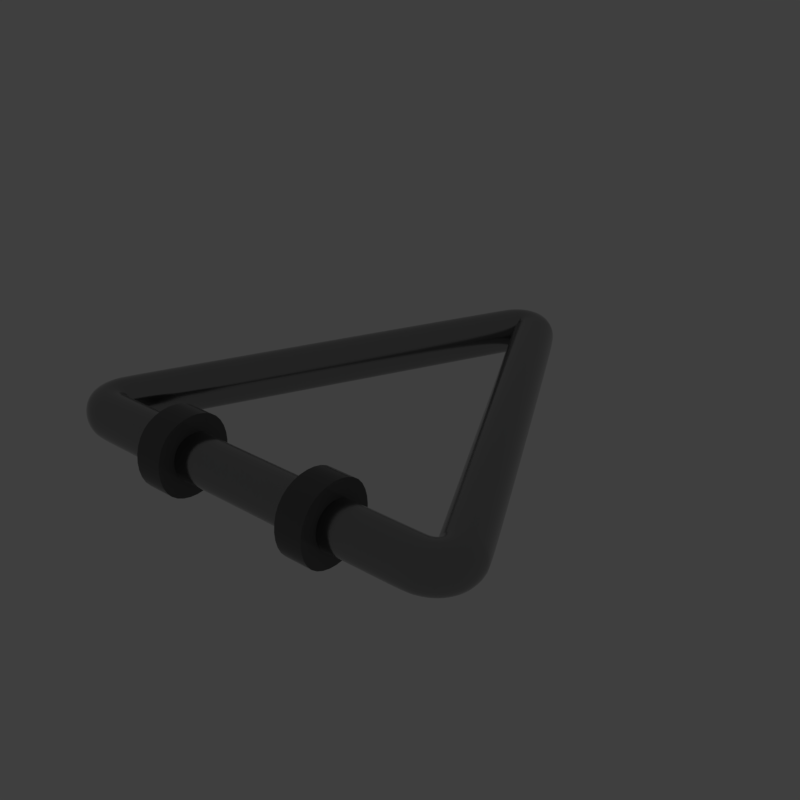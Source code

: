 # Source: trilatch.blend  (saved by Blender 2.79.6; exported with 4.5.12 LTS)
import bpy
from mathutils import Matrix  # noqa: F401  (used for matrix-valued properties, if any)

bpy.ops.wm.read_factory_settings(use_empty=True)
scene = bpy.context.scene
scene.name = 'main'

# ---- collections
col_collection_1 = bpy.data.collections.new('Collection 1'); scene.collection.children.link(col_collection_1)

# ---- materials (node trees are filled in below, after node groups)
mat_prox_alum_107 = bpy.data.materials.new('prox_alum.107')
mat_prox_alum_107.alpha_threshold = 0.0
mat_prox_alum_107.diffuse_color = (0.1933, 0.1933, 0.1933, 1.0)
mat_prox_alum_107.roughness = 0.5
mat_prox_kevlar_107 = bpy.data.materials.new('prox_kevlar.107')
mat_prox_kevlar_107.alpha_threshold = 0.0
mat_prox_kevlar_107.diffuse_color = (0.03737, 0.03737, 0.03737, 1.0)
mat_prox_kevlar_107.roughness = 0.5
mat_prox_rough_plastic_050 = bpy.data.materials.new('prox_rough_plastic.050')
mat_prox_rough_plastic_050.alpha_threshold = 0.0
mat_prox_rough_plastic_050.diffuse_color = (0.1013, 0.1013, 0.1013, 1.0)
mat_prox_rough_plastic_050.roughness = 0.5
mat_prox_easy_spec_107 = bpy.data.materials.new('prox_easy_spec.107')
mat_prox_easy_spec_107.alpha_threshold = 0.0
mat_prox_easy_spec_107.diffuse_color = (0.2791, 0.2791, 0.2791, 1.0)
mat_prox_easy_spec_107.roughness = 0.5
mat_prox_soap_105 = bpy.data.materials.new('prox_soap.105')
mat_prox_soap_105.alpha_threshold = 0.0
mat_prox_soap_105.diffuse_color = (0.8, 0.5447, 0.3018, 1.0)
mat_prox_soap_105.roughness = 0.5
mat_prox_emission_105 = bpy.data.materials.new('prox_emission.105')
mat_prox_emission_105.alpha_threshold = 0.0
mat_prox_emission_105.diffuse_color = (0.3973, 0.7023, 0.9681, 1.0)
mat_prox_emission_105.roughness = 0.5

# ---- node groups
ng_auto_smooth = bpy.data.node_groups.new('Auto Smooth', 'GeometryNodeTree')
_s = ng_auto_smooth.interface.new_socket(name='Geometry', in_out='OUTPUT', socket_type='NodeSocketGeometry')
_s = ng_auto_smooth.interface.new_socket(name='Geometry', in_out='INPUT', socket_type='NodeSocketGeometry')
_s = ng_auto_smooth.interface.new_socket(name='Angle', in_out='INPUT', socket_type='NodeSocketFloat')
_s.subtype = 'ANGLE'
_s.min_value = 0.0
_s.max_value = 3.142
ng_auto_smooth.is_modifier = True
_N = ng_auto_smooth.nodes; _L = ng_auto_smooth.links
n0 = _N.new('NodeGroupOutput'); n0.name = 'Group Output'; n0.location = (480, -100)
n1 = _N.new('NodeGroupInput'); n1.name = 'Group Input'; n1.location = (-420, -300)
n2 = _N.new('NodeGroupInput'); n2.name = 'Group Input.001'; n2.location = (-60, -100)
n3 = _N.new('GeometryNodeSetShadeSmooth'); n3.name = 'Set Shade Smooth'; n3.location = (120, -100)
n3.domain = 'EDGE'
n4 = _N.new('GeometryNodeSetShadeSmooth'); n4.name = 'Set Shade Smooth.001'; n4.location = (300, -100)
n5 = _N.new('GeometryNodeInputMeshEdgeAngle'); n5.name = 'Edge Angle'; n5.location = (-420, -220)
n6 = _N.new('GeometryNodeInputEdgeSmooth'); n6.name = 'Is Edge Smooth'; n6.location = (-60, -160)
n7 = _N.new('GeometryNodeInputShadeSmooth'); n7.name = 'Is Face Smooth'; n7.location = (-240, -340)
n8 = _N.new('FunctionNodeBooleanMath'); n8.name = 'Boolean Math'; n8.location = (-60, -220)
n9 = _N.new('FunctionNodeCompare'); n9.name = 'Compare'; n9.location = (-240, -180)
n9.operation = 'LESS_EQUAL'
_L.new(n5.outputs[0], n9.inputs[0])
_L.new(n4.outputs[0], n0.inputs[0])
_L.new(n1.outputs[1], n9.inputs[1])
_L.new(n9.outputs[0], n8.inputs[0])
_L.new(n7.outputs[0], n8.inputs[1])
_L.new(n2.outputs[0], n3.inputs[0])
_L.new(n6.outputs[0], n3.inputs[1])
_L.new(n3.outputs[0], n4.inputs[0])
_L.new(n8.outputs[0], n3.inputs[2])
n0.is_active_output = True

# ---- material node trees
mat_prox_alum_107.use_nodes = True; mat_prox_alum_107.node_tree.nodes.clear()
_N = mat_prox_alum_107.node_tree.nodes; _L = mat_prox_alum_107.node_tree.links
n0 = _N.new('ShaderNodeOutputMaterial'); n0.name = 'Material Output'; n0.location = (300, 300)
n1 = _N.new('ShaderNodeBsdfPrincipled'); n1.name = 'Principled BSDF'; n1.location = (10, 300)
n1.width = 150
n1.subsurface_method = 'BURLEY'
n1.inputs[0].default_value = (0.3217, 0.3217, 0.3217, 1.0)
n1.inputs[1].default_value = 1.0
n1.inputs[2].default_value = 0.1633
n1.inputs[3].default_value = 1.45
n1.inputs[9].default_value = (1.0, 1.0, 1.0)
n1.inputs[13].default_value = 0.119
n1.inputs[15].default_value = 0.7959
n1.inputs[16].default_value = 0.8299
n1.inputs[24].default_value = 0.1605
_L.new(n1.outputs[0], n0.inputs[0])
n0.is_active_output = True
mat_prox_kevlar_107.use_nodes = True; mat_prox_kevlar_107.node_tree.nodes.clear()
_N = mat_prox_kevlar_107.node_tree.nodes; _L = mat_prox_kevlar_107.node_tree.links
n0 = _N.new('ShaderNodeOutputMaterial'); n0.name = 'Material Output'; n0.location = (300, 300)
n1 = _N.new('ShaderNodeBsdfPrincipled'); n1.name = 'Principled BSDF'; n1.location = (10, 300)
n1.width = 150
n1.subsurface_method = 'BURLEY'
n1.inputs[0].default_value = (0.0, 0.0, 0.0, 1.0)
n1.inputs[2].default_value = 0.3401
n1.inputs[3].default_value = 1.45
n1.inputs[9].default_value = (1.0, 1.0, 1.0)
n1.inputs[13].default_value = 0.2143
_L.new(n1.outputs[0], n0.inputs[0])
n0.is_active_output = True
mat_prox_rough_plastic_050.use_nodes = True; mat_prox_rough_plastic_050.node_tree.nodes.clear()
_N = mat_prox_rough_plastic_050.node_tree.nodes; _L = mat_prox_rough_plastic_050.node_tree.links
n0 = _N.new('ShaderNodeOutputMaterial'); n0.name = 'Material Output'; n0.location = (300, 300)
n1 = _N.new('ShaderNodeBsdfPrincipled'); n1.name = 'Principled BSDF'; n1.location = (10, 300)
n1.width = 150
n1.subsurface_method = 'BURLEY'
n1.inputs[0].default_value = (0.111, 0.09, 0.07, 1.0)
n1.inputs[2].default_value = 0.3673
n1.inputs[3].default_value = 1.45
n1.inputs[9].default_value = (1.0, 1.0, 1.0)
n1.inputs[13].default_value = 0.1803
_L.new(n1.outputs[0], n0.inputs[0])
n0.is_active_output = True
mat_prox_easy_spec_107.use_nodes = True; mat_prox_easy_spec_107.node_tree.nodes.clear()
_N = mat_prox_easy_spec_107.node_tree.nodes; _L = mat_prox_easy_spec_107.node_tree.links
n0 = _N.new('ShaderNodeOutputMaterial'); n0.name = 'Material Output'; n0.location = (300, 300)
n1 = _N.new('ShaderNodeBsdfPrincipled'); n1.name = 'Principled BSDF'; n1.location = (10, 300)
n1.width = 150
n1.subsurface_method = 'BURLEY'
n1.inputs[0].default_value = (0.1372, 0.1372, 0.1372, 1.0)
n1.inputs[2].default_value = 0.2245
n1.inputs[3].default_value = 1.45
n1.inputs[9].default_value = (1.0, 1.0, 1.0)
n1.inputs[13].default_value = 0.09864
n1.inputs[19].default_value = 0.25
_L.new(n1.outputs[0], n0.inputs[0])
n0.is_active_output = True
mat_prox_soap_105.use_nodes = True; mat_prox_soap_105.node_tree.nodes.clear()
_N = mat_prox_soap_105.node_tree.nodes; _L = mat_prox_soap_105.node_tree.links
n0 = _N.new('ShaderNodeOutputMaterial'); n0.name = 'Material Output'; n0.location = (300, 300)
n1 = _N.new('ShaderNodeLayerWeight'); n1.name = 'Layer Weight.001'; n1.location = (-898, 224)
n2 = _N.new('ShaderNodeValToRGB'); n2.name = 'ColorRamp.001'; n2.location = (-744, 215)
n2.color_ramp.interpolation = 'B_SPLINE'
while len(n2.color_ramp.elements) > 1: n2.color_ramp.elements.remove(n2.color_ramp.elements[-1])
n2.color_ramp.elements[0].position = 0.0; n2.color_ramp.elements[0].color = (1.0, 0.0, 0.2363, 1.0)
_e = n2.color_ramp.elements.new(0.1477); _e.color = (0.0, 0.1135, 0.6103, 1.0)
_e = n2.color_ramp.elements.new(0.2773); _e.color = (0.2081, 0.332, 0.6265, 1.0)
_e = n2.color_ramp.elements.new(0.5); _e.color = (0.5089, 0.1741, 0.6181, 1.0)
_e = n2.color_ramp.elements.new(0.6818); _e.color = (0.7544, 0.04821, 0.0, 1.0)
_e = n2.color_ramp.elements.new(0.8511); _e.color = (0.336, 0.5043, 0.1917, 1.0)
_e = n2.color_ramp.elements.new(1.0); _e.color = (0.01772, 0.3483, 1.0, 1.0)
n3 = _N.new('ShaderNodeMix'); n3.name = 'Mix.001'; n3.location = (-424, 179)
n3.data_type = 'RGBA'
n3.inputs[0].default_value = 0.7909
n4 = _N.new('ShaderNodeBsdfPrincipled'); n4.name = 'Principled BSDF.002'; n4.location = (-242, 264)
n4.width = 150
n4.subsurface_method = 'BURLEY'
n4.inputs[2].default_value = 0.525
n4.inputs[3].default_value = 1.45
n4.inputs[9].default_value = (1.0, 1.0, 1.0)
n4.inputs[13].default_value = 0.975
n4.inputs[18].default_value = 1.0
n4.inputs[19].default_value = 0.25
n5 = _N.new('ShaderNodeBsdfGlass'); n5.name = 'Glass BSDF'; n5.location = (-9, 118)
n5.distribution = 'BECKMANN'
n5.inputs[2].default_value = 1.45
n6 = _N.new('ShaderNodeMixShader'); n6.name = 'Mix Shader'; n6.location = (-12, 267)
n6.inputs[0].default_value = 0.4455
_L.new(n1.outputs[1], n2.inputs[0])
_L.new(n2.outputs[0], n3.inputs[6])
_L.new(n4.outputs[0], n6.inputs[1])
_L.new(n3.outputs[2], n4.inputs[0])
_L.new(n5.outputs[0], n6.inputs[2])
_L.new(n2.outputs[0], n5.inputs[0])
_L.new(n6.outputs[0], n0.inputs[0])
n0.is_active_output = True
mat_prox_emission_105.use_nodes = True; mat_prox_emission_105.node_tree.nodes.clear()
_N = mat_prox_emission_105.node_tree.nodes; _L = mat_prox_emission_105.node_tree.links
n0 = _N.new('ShaderNodeOutputMaterial'); n0.name = 'Material Output'; n0.location = (446, 300)
n1 = _N.new('ShaderNodeEmission'); n1.name = 'Emission'; n1.location = (156, 300)
n1.inputs[1].default_value = 4.0
n2 = _N.new('ShaderNodeLayerWeight'); n2.name = 'Layer Weight'; n2.location = (-631, 360)
n3 = _N.new('ShaderNodeValToRGB'); n3.name = 'ColorRamp'; n3.location = (-450, 370)
n3.color_ramp.interpolation = 'B_SPLINE'
while len(n3.color_ramp.elements) > 1: n3.color_ramp.elements.remove(n3.color_ramp.elements[-1])
n3.color_ramp.elements[0].position = 0.1864; n3.color_ramp.elements[0].color = (1.0, 0.02556, 0.0, 1.0)
_e = n3.color_ramp.elements.new(0.8045); _e.color = (1.0, 0.2244, 0.007333, 1.0)
_e = n3.color_ramp.elements.new(0.9909); _e.color = (1.0, 1.0, 1.0, 1.0)
n4 = _N.new('ShaderNodeMix'); n4.name = 'Mix'; n4.location = (-92, 333)
n4.data_type = 'RGBA'
n4.blend_type = 'COLOR'
n4.inputs[0].default_value = 0.8273
_L.new(n2.outputs[1], n3.inputs[0])
_L.new(n1.outputs[0], n0.inputs[0])
_L.new(n4.outputs[2], n1.inputs[0])
_L.new(n3.outputs[0], n4.inputs[7])
n0.is_active_output = True

# ---- world
world_world = bpy.data.worlds.new('World'); scene.world = world_world
world_world.use_nodes = True; world_world.node_tree.nodes.clear()
_N = world_world.node_tree.nodes; _L = world_world.node_tree.links
n0 = _N.new('ShaderNodeOutputWorld'); n0.name = 'World Output'; n0.location = (300, 300)
n1 = _N.new('ShaderNodeBackground'); n1.name = 'Background'; n1.location = (10, 300)
n1.inputs[0].default_value = (0.05, 0.05, 0.05, 1.0)
_L.new(n1.outputs[0], n0.inputs[0])
n0.is_active_output = True
world_world.use_sun_shadow = False
world_world.sun_shadow_jitter_overblur = 0.0

# ---- meshes
me_ap_trilatch = bpy.data.meshes.new('AP_trilatch')
me_ap_trilatch.from_pydata([(-0.5994, -0.5994, 0.0), (0.5994, -0.5994, 0.0), (-0.5994, 0.5994, 0.0), (0.5994, 0.5994, 0.0), (-0.5335, 0.5335, 0.0), (-0.5335, -0.5335, 0.0), (0.5335, -0.5335, 0.0), (0.5335, 0.5335, 0.0), (0.0, 0.0, 0.0)], [], [(5, 4, 2, 0), (6, 5, 0, 1), (7, 6, 1, 3), (4, 7, 3, 2), (5, 6, 8), (6, 7, 8), (7, 4, 8), (4, 5, 8)])
me_ap_trilatch.materials.append(None)
me_ap_trilatch.materials.append(None)
me_ap_trilatch.materials.append(None)
me_ap_trilatch.materials.append(None)
me_ap_trilatch.use_remesh_preserve_volume = False
me_ap_trilatch.use_remesh_preserve_attributes = False
me_ap_trilatch.use_mirror_vertex_groups = False
me_ap_trilatch.update()
me_ob_trilatch = bpy.data.meshes.new('OB_trilatch')
me_ob_trilatch.from_pydata([(0.04847, 0.3826, -0.09705), (0.08825, 0.4096, -0.04878), (0.04847, 0.3826, -0.0005012), (0.00869, 0.3555, -0.04878), (0.03899, 0.3945, -0.09705), (0.0713, 0.4297, -0.04878), (0.03899, 0.3945, -0.0005012), (0.006673, 0.3593, -0.04878), (0.02842, 0.4019, -0.09705), (0.04712, 0.4454, -0.04878), (0.02842, 0.4019, -0.0005012), (0.009709, 0.3583, -0.04878), (0.01728, 0.4044, -0.09705), (0.01728, 0.4516, -0.04878), (0.01728, 0.4044, -0.0005012), (0.01728, 0.3572, -0.04878), (0.006155, 0.4019, -0.09705), (-0.01255, 0.4454, -0.04878), (0.006155, 0.4019, -0.0005012), (0.02486, 0.3583, -0.04878), (-0.004418, 0.3945, -0.09705), (-0.03673, 0.4297, -0.04878), (-0.004418, 0.3945, -0.0005012), (0.0279, 0.3593, -0.04878), (-0.0139, 0.3826, -0.09705), (-0.05368, 0.4096, -0.04878), (-0.0139, 0.3826, -0.0005012), (0.02588, 0.3555, -0.04878), (0.3787, -0.4177, -0.09705), (0.3855, -0.4653, -0.04878), (0.3787, -0.4177, -0.0005012), (0.372, -0.3701, -0.04878), (0.3943, -0.4141, -0.09705), (0.4115, -0.4587, -0.04878), (0.3943, -0.4141, -0.0005012), (0.377, -0.3696, -0.04878), (0.4068, -0.4073, -0.09705), (0.4365, -0.4445, -0.04878), (0.4068, -0.4073, -0.0005012), (0.377, -0.3701, -0.04878), (0.4157, -0.3974, -0.09705), (0.4561, -0.4224, -0.04878), (0.4157, -0.3974, -0.0005012), (0.3753, -0.3724, -0.04878), (0.4205, -0.385, -0.09705), (0.4671, -0.395, -0.04878), (0.4205, -0.385, -0.0005012), (0.374, -0.375, -0.04878), (0.4211, -0.3707, -0.09705), (0.4687, -0.3663, -0.04878), (0.4211, -0.3707, -0.0005012), (0.3735, -0.3752, -0.04878), (0.4173, -0.3553, -0.09705), (0.4629, -0.3401, -0.04878), (0.4173, -0.3553, -0.0005012), (0.3717, -0.3705, -0.04878), (-0.3827, -0.3553, -0.09705), (-0.4283, -0.3401, -0.04878), (-0.3827, -0.3553, -0.0005012), (-0.3371, -0.3705, -0.04878), (-0.3865, -0.3707, -0.09705), (-0.4341, -0.3663, -0.04878), (-0.3865, -0.3707, -0.0005012), (-0.3389, -0.3752, -0.04878), (-0.386, -0.385, -0.09705), (-0.4325, -0.395, -0.04878), (-0.386, -0.385, -0.0005012), (-0.3394, -0.375, -0.04878), (-0.3811, -0.3974, -0.09705), (-0.4215, -0.4224, -0.04878), (-0.3811, -0.3974, -0.0005012), (-0.3407, -0.3724, -0.04878), (-0.3722, -0.4073, -0.09705), (-0.402, -0.4445, -0.04878), (-0.3722, -0.4073, -0.0005012), (-0.3425, -0.3701, -0.04878), (-0.3597, -0.4141, -0.09705), (-0.377, -0.4587, -0.04878), (-0.3597, -0.4141, -0.0005012), (-0.3424, -0.3696, -0.04878), (-0.3442, -0.4177, -0.09705), (-0.351, -0.4653, -0.04878), (-0.3442, -0.4177, -0.0005012), (-0.3374, -0.3701, -0.04878), (-0.199, 0.01408, -0.09705), (-0.2422, 0.03554, -0.04878), (-0.199, 0.01408, -0.0005012), (-0.1559, -0.007384, -0.04878), (0.2336, 0.01408, -0.09705), (0.2768, 0.03554, -0.04878), (0.2336, 0.01408, -0.0005012), (0.1904, -0.007384, -0.04878), (-0.2572, -0.4186, -0.0005012), (-0.1499, -0.3338, -0.04878), (0.01728, -0.4186, -0.09705), (-0.2559, -0.3704, -0.04878), (0.01728, -0.4186, -0.0005012), (0.01728, -0.4668, -0.04878), (-0.2584, -0.4668, -0.04878), (0.2904, -0.3704, -0.04878), (0.2917, -0.4186, -0.0005012), (0.293, -0.4668, -0.04878), (0.2917, -0.4186, -0.09705), (-0.2572, -0.4186, -0.09705), (-0.1213, -0.3521, -0.04878), (-0.1213, -0.4186, 0.01776), (-0.1213, -0.485, -0.04878), (-0.1785, -0.3521, -0.04878), (0.1559, -0.4186, -0.1153), (-0.1785, -0.4186, 0.01776), (0.2131, -0.4186, -0.1153), (0.1559, -0.3521, -0.04878), (0.01728, -0.3704, -0.04878), (0.1845, -0.3338, -0.04878), (-0.1499, -0.4186, 0.03601), (0.1845, -0.4186, 0.03601), (-0.1499, -0.5033, -0.04878), (0.1845, -0.5033, -0.04878), (-0.1499, -0.4186, -0.1336), (0.1845, -0.4186, -0.1336), (0.2131, -0.485, -0.04878), (0.1559, -0.485, -0.04878), (0.2131, -0.4186, 0.01776), (0.2131, -0.3521, -0.04878), (-0.1785, -0.4186, -0.1153), (0.1559, -0.4186, 0.01776), (-0.1213, -0.4186, -0.1153), (-0.1785, -0.485, -0.04878), (0.01864, 0.3623, -0.08498), (0.0439, 0.3891, -0.09705), (0.07831, 0.4028, -0.08498), (0.09696, 0.2869, -0.09705), (0.08066, 0.4198, -0.04878), (0.07831, 0.4028, -0.01257), (0.1387, 0.3109, -0.04878), (0.0439, 0.3891, -0.0005012), (0.01864, 0.3623, -0.01257), (0.09696, 0.2869, -0.0005012), (0.007137, 0.3583, -0.04878), (0.05518, 0.263, -0.04878), (0.01475, 0.3681, -0.08498), (0.03381, 0.3988, -0.09705), (0.06322, 0.4209, -0.08498), (0.06014, 0.4384, -0.04878), (0.06322, 0.4209, -0.01257), (0.03381, 0.3988, -0.0005012), (0.01475, 0.3681, -0.01257), (0.007472, 0.3591, -0.04878), (0.01439, 0.3692, -0.08498), (0.02289, 0.4038, -0.09705), (0.04245, 0.4345, -0.08498), (0.03269, 0.45, -0.04878), (0.04245, 0.4345, -0.01257), (0.02289, 0.4038, -0.0005012), (0.01439, 0.3692, -0.01257), (0.01308, 0.3575, -0.04878), (0.01728, 0.369, -0.08498), (0.01168, 0.4038, -0.09705), (0.01728, 0.4398, -0.08498), (0.001879, 0.45, -0.04878), (0.01728, 0.4398, -0.01257), (0.01168, 0.4038, -0.0005012), (0.01728, 0.369, -0.01257), (0.02149, 0.3575, -0.04878), (0.02018, 0.3692, -0.08498), (0.0007642, 0.3988, -0.09705), (-0.007875, 0.4345, -0.08498), (-0.02557, 0.4384, -0.04878), (-0.007875, 0.4345, -0.01257), (0.0007642, 0.3988, -0.0005012), (0.02018, 0.3692, -0.01257), (0.0271, 0.3591, -0.04878), (0.01982, 0.3681, -0.08498), (-0.009327, 0.3891, -0.09705), (-0.02865, 0.4209, -0.08498), (-0.04609, 0.4198, -0.04878), (-0.02865, 0.4209, -0.01257), (-0.009327, 0.3891, -0.0005012), (0.01982, 0.3681, -0.01257), (0.02743, 0.3583, -0.04878), (0.01593, 0.3623, -0.08498), (-0.06239, 0.2869, -0.09705), (-0.04374, 0.4028, -0.08498), (-0.1042, 0.3109, -0.04878), (-0.04374, 0.4028, -0.01257), (-0.06239, 0.2869, -0.0005012), (0.01593, 0.3623, -0.01257), (-0.02061, 0.263, -0.04878), (0.3737, -0.382, -0.08498), (0.3868, -0.4163, -0.09705), (0.3838, -0.4534, -0.08498), (0.3528, -0.4183, -0.09705), (0.3984, -0.4629, -0.04878), (0.3838, -0.4534, -0.01257), (0.3561, -0.4664, -0.04878), (0.3868, -0.4163, -0.0005012), (0.3737, -0.382, -0.01257), (0.3528, -0.4183, -0.0005012), (0.3753, -0.3698, -0.04878), (0.3495, -0.3703, -0.04878), (0.3813, -0.3807, -0.08498), (0.4009, -0.4111, -0.09705), (0.4072, -0.4476, -0.08498), (0.4245, -0.4526, -0.04878), (0.4072, -0.4476, -0.01257), (0.4009, -0.4111, -0.0005012), (0.3813, -0.3807, -0.01257), (0.3774, -0.3696, -0.04878), (0.3845, -0.3794, -0.08498), (0.4117, -0.4027, -0.09705), (0.4291, -0.4352, -0.08498), (0.4472, -0.4343, -0.04878), (0.4291, -0.4352, -0.01257), (0.4117, -0.4027, -0.0005012), (0.3845, -0.3794, -0.01257), (0.3762, -0.371, -0.04878), (0.3854, -0.3787, -0.08498), (0.4186, -0.3915, -0.09705), (0.446, -0.4161, -0.08498), (0.4628, -0.4091, -0.04878), (0.446, -0.4161, -0.01257), (0.4186, -0.3915, -0.0005012), (0.3854, -0.3787, -0.01257), (0.3744, -0.3739, -0.04878), (0.3856, -0.3775, -0.08498), (0.4214, -0.3781, -0.09705), (0.4554, -0.3925, -0.08498), (0.469, -0.3806, -0.04878), (0.4554, -0.3925, -0.01257), (0.4214, -0.3781, -0.0005012), (0.3856, -0.3775, -0.01257), (0.3737, -0.3756, -0.04878), (0.3854, -0.3741, -0.08498), (0.4197, -0.3631, -0.09705), (0.4568, -0.3674, -0.08498), (0.4665, -0.3526, -0.04878), (0.4568, -0.3674, -0.01257), (0.4197, -0.3631, -0.0005012), (0.3854, -0.3741, -0.01257), (0.3729, -0.3736, -0.04878), (0.3831, -0.3667, -0.08498), (0.3699, -0.259, -0.09705), (0.4515, -0.3439, -0.08498), (0.4142, -0.2402, -0.04878), (0.4515, -0.3439, -0.01257), (0.3699, -0.259, -0.0005012), (0.3831, -0.3667, -0.01257), (0.3256, -0.2778, -0.04878), (-0.3485, -0.3667, -0.08498), (-0.3852, -0.3631, -0.09705), (-0.4169, -0.3439, -0.08498), (-0.3353, -0.259, -0.09705), (-0.4319, -0.3526, -0.04878), (-0.4169, -0.3439, -0.01257), (-0.3796, -0.2402, -0.04878), (-0.3852, -0.3631, -0.0005012), (-0.3485, -0.3667, -0.01257), (-0.3353, -0.259, -0.0005012), (-0.3384, -0.3736, -0.04878), (-0.291, -0.2778, -0.04878), (-0.3508, -0.3741, -0.08498), (-0.3868, -0.3781, -0.09705), (-0.4222, -0.3674, -0.08498), (-0.4344, -0.3806, -0.04878), (-0.4222, -0.3674, -0.01257), (-0.3868, -0.3781, -0.0005012), (-0.3508, -0.3741, -0.01257), (-0.3391, -0.3756, -0.04878), (-0.351, -0.3775, -0.08498), (-0.3841, -0.3915, -0.09705), (-0.4209, -0.3925, -0.08498), (-0.4283, -0.4091, -0.04878), (-0.4209, -0.3925, -0.01257), (-0.3841, -0.3915, -0.0005012), (-0.351, -0.3775, -0.01257), (-0.3399, -0.3739, -0.04878), (-0.3508, -0.3787, -0.08498), (-0.3771, -0.4027, -0.09705), (-0.4114, -0.4161, -0.08498), (-0.4127, -0.4343, -0.04878), (-0.4114, -0.4161, -0.01257), (-0.3771, -0.4027, -0.0005012), (-0.3508, -0.3787, -0.01257), (-0.3416, -0.371, -0.04878), (-0.3499, -0.3794, -0.08498), (-0.3664, -0.4111, -0.09705), (-0.3945, -0.4352, -0.08498), (-0.3899, -0.4526, -0.04878), (-0.3945, -0.4352, -0.01257), (-0.3664, -0.4111, -0.0005012), (-0.3499, -0.3794, -0.01257), (-0.3428, -0.3696, -0.04878), (-0.3467, -0.3807, -0.08498), (-0.3523, -0.4163, -0.09705), (-0.3726, -0.4476, -0.08498), (-0.3638, -0.4629, -0.04878), (-0.3726, -0.4476, -0.01257), (-0.3523, -0.4163, -0.0005012), (-0.3467, -0.3807, -0.01257), (-0.3407, -0.3698, -0.04878), (-0.3391, -0.382, -0.08498), (-0.3182, -0.4183, -0.09705), (-0.3493, -0.4534, -0.08498), (-0.3215, -0.4664, -0.04878), (-0.3493, -0.4534, -0.01257), (-0.3182, -0.4183, -0.0005012), (-0.3391, -0.382, -0.01257), (-0.3149, -0.3703, -0.04878), (-0.1667, -0.002019, -0.08498), (-0.2314, 0.03017, -0.08498), (-0.2314, 0.03017, -0.01257), (-0.1667, -0.002019, -0.01257), (0.2012, -0.002019, -0.08498), (0.266, 0.03017, -0.08498), (0.266, 0.03017, -0.01257), (0.2012, -0.002019, -0.01257), (0.1559, -0.5033, -0.04878), (-0.1499, -0.4821, -0.1124), (-0.1499, -0.355, 0.01482), (0.2131, -0.5033, -0.04878), (0.1559, -0.3338, -0.04878), (0.1845, -0.355, -0.1124), (0.1845, -0.355, 0.01482), (0.2131, -0.4186, 0.03601), (0.1845, -0.4821, 0.01482), (-0.1499, -0.4821, 0.01482), (-0.1785, -0.5033, -0.04878), (0.1845, -0.4821, -0.1124), (-0.1785, -0.4186, 0.03601), (-0.1213, -0.5033, -0.04878), (0.1559, -0.4186, 0.03601), (-0.1785, -0.3338, -0.04878), (-0.1499, -0.355, -0.1124), (-0.1213, -0.4186, 0.03601), (-0.1213, -0.3338, -0.04878), (0.2131, -0.3338, -0.04878), (-0.1785, -0.3687, -0.09868), (-0.1785, -0.3704, -0.04878), (0.1559, -0.4684, -0.09868), (-0.1213, -0.3704, -0.04878), (-0.1785, -0.3687, 0.001123), (0.2131, -0.3704, -0.04878), (-0.1785, -0.4684, 0.001123), (0.1559, -0.3704, -0.04878), (-0.1785, -0.4186, -0.0005012), (0.2131, -0.3687, -0.09868), (-0.1213, -0.4186, -0.0005012), (0.2131, -0.4684, -0.09868), (0.2131, -0.4186, -0.0005012), (0.1559, -0.4186, -0.0005012), (-0.1785, -0.4668, -0.04878), (0.1559, -0.3687, -0.09868), (-0.1213, -0.4668, -0.04878), (0.1559, -0.3687, 0.001123), (0.2131, -0.4668, -0.04878), (0.1559, -0.4668, -0.04878), (-0.1785, -0.4186, -0.09705), (-0.1213, -0.4186, -0.09705), (0.2131, -0.4186, -0.09705), (0.1559, -0.4186, -0.09705), (0.01728, -0.3824, -0.08498), (0.01728, -0.3824, -0.01257), (0.2908, -0.3824, -0.08498), (0.2908, -0.3824, -0.01257), (0.01728, -0.4547, -0.08498), (0.2927, -0.4547, -0.08498), (-0.2581, -0.4547, -0.08498), (-0.2562, -0.3824, -0.08498), (-0.2562, -0.3824, -0.01257), (-0.2581, -0.4547, -0.01257), (0.01728, -0.4547, -0.01257), (0.2927, -0.4547, -0.01257), (-0.1785, -0.4186, -0.1336), (-0.1213, -0.4186, -0.1336), (0.2131, -0.4186, -0.1336), (0.1559, -0.4186, -0.1336), (-0.1213, -0.4684, 0.001123), (-0.1213, -0.4684, -0.09868), (-0.1213, -0.3687, 0.001123), (-0.1213, -0.3687, -0.09868), (0.2131, -0.4684, 0.001123), (0.1559, -0.4684, 0.001123), (0.2131, -0.3687, 0.001123), (-0.1785, -0.4684, -0.09868), (-0.3157, -0.3823, -0.08498), (-0.3207, -0.4544, -0.08498), (-0.3207, -0.4544, -0.01257), (-0.3157, -0.3823, -0.01257), (-0.3436, -0.3814, -0.08498), (-0.3609, -0.4513, -0.08498), (-0.3609, -0.4513, -0.01257), (-0.3436, -0.3814, -0.01257), (-0.3487, -0.38, -0.08498), (-0.384, -0.4422, -0.08498), (-0.384, -0.4422, -0.01257), (-0.3487, -0.38, -0.01257), (-0.3505, -0.379, -0.08498), (-0.4038, -0.4264, -0.08498), (-0.4038, -0.4264, -0.01257), (-0.3505, -0.379, -0.01257), (-0.3509, -0.3783, -0.08498), (-0.4172, -0.4047, -0.08498), (-0.4172, -0.4047, -0.01257), (-0.3509, -0.3783, -0.01257), (-0.351, -0.3762, -0.08498), (-0.4225, -0.3799, -0.08498), (-0.4225, -0.3799, -0.01257), (-0.351, -0.3762, -0.01257), (-0.3501, -0.371, -0.08498), (-0.4202, -0.3552, -0.08498), (-0.4202, -0.3552, -0.01257), (-0.3501, -0.371, -0.01257), (-0.3021, -0.2731, -0.08498), (-0.3686, -0.2449, -0.08498), (-0.3686, -0.2449, -0.01257), (-0.3021, -0.2731, -0.01257), (0.3366, -0.2731, -0.08498), (0.4031, -0.2449, -0.08498), (0.4031, -0.2449, -0.01257), (0.3366, -0.2731, -0.01257), (0.3846, -0.371, -0.08498), (0.4548, -0.3552, -0.08498), (0.4548, -0.3552, -0.01257), (0.3846, -0.371, -0.01257), (0.3856, -0.3762, -0.08498), (0.4571, -0.3799, -0.08498), (0.4571, -0.3799, -0.01257), (0.3856, -0.3762, -0.01257), (0.3855, -0.3783, -0.08498), (0.4518, -0.4047, -0.08498), (0.4518, -0.4047, -0.01257), (0.3855, -0.3783, -0.01257), (0.3851, -0.379, -0.08498), (0.4384, -0.4264, -0.08498), (0.4384, -0.4264, -0.01257), (0.3851, -0.379, -0.01257), (0.3833, -0.38, -0.08498), (0.4186, -0.4422, -0.08498), (0.4186, -0.4422, -0.01257), (0.3833, -0.38, -0.01257), (0.3782, -0.3814, -0.08498), (0.3955, -0.4513, -0.08498), (0.3955, -0.4513, -0.01257), (0.3782, -0.3814, -0.01257), (0.3503, -0.3823, -0.08498), (0.3553, -0.4544, -0.08498), (0.3553, -0.4544, -0.01257), (0.3503, -0.3823, -0.01257), (-0.03105, 0.269, -0.08498), (-0.09373, 0.3049, -0.08498), (-0.09373, 0.3049, -0.01257), (-0.03105, 0.269, -0.01257), (0.01824, 0.366, -0.08498), (-0.0369, 0.4121, -0.08498), (-0.0369, 0.4121, -0.01257), (0.01824, 0.366, -0.01257), (0.02051, 0.369, -0.08498), (-0.01899, 0.4285, -0.08498), (-0.01899, 0.4285, -0.01257), (0.02051, 0.369, -0.01257), (0.01904, 0.3691, -0.08498), (0.00433, 0.4385, -0.08498), (0.00433, 0.4385, -0.01257), (0.01904, 0.3691, -0.01257), (0.01553, 0.3691, -0.08498), (0.03024, 0.4385, -0.08498), (0.03024, 0.4385, -0.01257), (0.01553, 0.3691, -0.01257), (0.01406, 0.369, -0.08498), (0.05356, 0.4285, -0.08498), (0.05356, 0.4285, -0.01257), (0.01406, 0.369, -0.01257), (0.01633, 0.366, -0.08498), (0.07147, 0.4121, -0.08498), (0.07147, 0.4121, -0.01257), (0.01633, 0.366, -0.01257), (0.06562, 0.269, -0.08498), (0.1283, 0.3049, -0.08498), (0.1283, 0.3049, -0.01257), (0.06562, 0.269, -0.01257), (0.1559, -0.355, -0.1124), (0.2131, -0.355, -0.1124), (0.2131, -0.355, 0.01482), (0.1559, -0.355, 0.01482), (-0.1213, -0.355, 0.01482), (-0.1785, -0.355, 0.01482), (-0.1785, -0.355, -0.1124), (-0.1213, -0.355, -0.1124), (0.2131, -0.3824, -0.08498), (0.1559, -0.3824, -0.08498), (-0.1213, -0.3824, -0.08498), (-0.1785, -0.3824, -0.08498), (-0.1785, -0.4547, -0.08498), (-0.1213, -0.4547, -0.08498), (0.1559, -0.4547, -0.08498), (0.2131, -0.4547, -0.08498), (-0.1785, -0.4547, -0.01257), (-0.1213, -0.4547, -0.01257), (0.1559, -0.4547, -0.01257), (0.2131, -0.4547, -0.01257), (-0.1785, -0.3824, -0.01257), (-0.1213, -0.3824, -0.01257), (0.1559, -0.3824, -0.01257), (0.2131, -0.3824, -0.01257), (-0.1785, -0.4821, 0.01482), (-0.1213, -0.4821, 0.01482), (0.1559, -0.4821, 0.01482), (0.2131, -0.4821, 0.01482), (-0.1785, -0.4821, -0.1124), (-0.1213, -0.4821, -0.1124), (0.1559, -0.4821, -0.1124), (0.2131, -0.4821, -0.1124)], [], [(0, 128, 472, 129), (0, 129, 473, 130), (0, 130, 477, 131), (0, 131, 476, 128), (1, 130, 473, 132), (1, 132, 474, 133), (1, 133, 478, 134), (1, 134, 477, 130), (2, 133, 474, 135), (2, 135, 475, 136), (2, 136, 479, 137), (2, 137, 478, 133), (3, 136, 475, 138), (3, 138, 472, 128), (3, 128, 476, 139), (3, 139, 479, 136), (4, 140, 468, 141), (4, 141, 469, 142), (4, 142, 473, 129), (4, 129, 472, 140), (5, 142, 469, 143), (5, 143, 470, 144), (5, 144, 474, 132), (5, 132, 473, 142), (6, 144, 470, 145), (6, 145, 471, 146), (6, 146, 475, 135), (6, 135, 474, 144), (7, 146, 471, 147), (7, 147, 468, 140), (7, 140, 472, 138), (7, 138, 475, 146), (8, 148, 464, 149), (8, 149, 465, 150), (8, 150, 469, 141), (8, 141, 468, 148), (9, 150, 465, 151), (9, 151, 466, 152), (9, 152, 470, 143), (9, 143, 469, 150), (10, 152, 466, 153), (10, 153, 467, 154), (10, 154, 471, 145), (10, 145, 470, 152), (11, 154, 467, 155), (11, 155, 464, 148), (11, 148, 468, 147), (11, 147, 471, 154), (12, 156, 460, 157), (12, 157, 461, 158), (12, 158, 465, 149), (12, 149, 464, 156), (13, 158, 461, 159), (13, 159, 462, 160), (13, 160, 466, 151), (13, 151, 465, 158), (14, 160, 462, 161), (14, 161, 463, 162), (14, 162, 467, 153), (14, 153, 466, 160), (15, 162, 463, 163), (15, 163, 460, 156), (15, 156, 464, 155), (15, 155, 467, 162), (16, 164, 456, 165), (16, 165, 457, 166), (16, 166, 461, 157), (16, 157, 460, 164), (17, 166, 457, 167), (17, 167, 458, 168), (17, 168, 462, 159), (17, 159, 461, 166), (18, 168, 458, 169), (18, 169, 459, 170), (18, 170, 463, 161), (18, 161, 462, 168), (19, 170, 459, 171), (19, 171, 456, 164), (19, 164, 460, 163), (19, 163, 463, 170), (20, 172, 452, 173), (20, 173, 453, 174), (20, 174, 457, 165), (20, 165, 456, 172), (21, 174, 453, 175), (21, 175, 454, 176), (21, 176, 458, 167), (21, 167, 457, 174), (22, 176, 454, 177), (22, 177, 455, 178), (22, 178, 459, 169), (22, 169, 458, 176), (23, 178, 455, 179), (23, 179, 452, 172), (23, 172, 456, 171), (23, 171, 459, 178), (24, 180, 448, 181), (24, 181, 449, 182), (24, 182, 453, 173), (24, 173, 452, 180), (25, 182, 449, 183), (25, 183, 450, 184), (25, 184, 454, 175), (25, 175, 453, 182), (26, 184, 450, 185), (26, 185, 451, 186), (26, 186, 455, 177), (26, 177, 454, 184), (27, 186, 451, 187), (27, 187, 448, 180), (27, 180, 452, 179), (27, 179, 455, 186), (28, 188, 440, 189), (28, 189, 441, 190), (28, 190, 445, 191), (28, 191, 444, 188), (29, 190, 441, 192), (29, 192, 442, 193), (29, 193, 446, 194), (29, 194, 445, 190), (30, 193, 442, 195), (30, 195, 443, 196), (30, 196, 447, 197), (30, 197, 446, 193), (31, 196, 443, 198), (31, 198, 440, 188), (31, 188, 444, 199), (31, 199, 447, 196), (32, 200, 436, 201), (32, 201, 437, 202), (32, 202, 441, 189), (32, 189, 440, 200), (33, 202, 437, 203), (33, 203, 438, 204), (33, 204, 442, 192), (33, 192, 441, 202), (34, 204, 438, 205), (34, 205, 439, 206), (34, 206, 443, 195), (34, 195, 442, 204), (35, 206, 439, 207), (35, 207, 436, 200), (35, 200, 440, 198), (35, 198, 443, 206), (36, 208, 432, 209), (36, 209, 433, 210), (36, 210, 437, 201), (36, 201, 436, 208), (37, 210, 433, 211), (37, 211, 434, 212), (37, 212, 438, 203), (37, 203, 437, 210), (38, 212, 434, 213), (38, 213, 435, 214), (38, 214, 439, 205), (38, 205, 438, 212), (39, 214, 435, 215), (39, 215, 432, 208), (39, 208, 436, 207), (39, 207, 439, 214), (40, 216, 428, 217), (40, 217, 429, 218), (40, 218, 433, 209), (40, 209, 432, 216), (41, 218, 429, 219), (41, 219, 430, 220), (41, 220, 434, 211), (41, 211, 433, 218), (42, 220, 430, 221), (42, 221, 431, 222), (42, 222, 435, 213), (42, 213, 434, 220), (43, 222, 431, 223), (43, 223, 428, 216), (43, 216, 432, 215), (43, 215, 435, 222), (44, 224, 424, 225), (44, 225, 425, 226), (44, 226, 429, 217), (44, 217, 428, 224), (45, 226, 425, 227), (45, 227, 426, 228), (45, 228, 430, 219), (45, 219, 429, 226), (46, 228, 426, 229), (46, 229, 427, 230), (46, 230, 431, 221), (46, 221, 430, 228), (47, 230, 427, 231), (47, 231, 424, 224), (47, 224, 428, 223), (47, 223, 431, 230), (48, 232, 420, 233), (48, 233, 421, 234), (48, 234, 425, 225), (48, 225, 424, 232), (49, 234, 421, 235), (49, 235, 422, 236), (49, 236, 426, 227), (49, 227, 425, 234), (50, 236, 422, 237), (50, 237, 423, 238), (50, 238, 427, 229), (50, 229, 426, 236), (51, 238, 423, 239), (51, 239, 420, 232), (51, 232, 424, 231), (51, 231, 427, 238), (52, 240, 416, 241), (52, 241, 417, 242), (52, 242, 421, 233), (52, 233, 420, 240), (53, 242, 417, 243), (53, 243, 418, 244), (53, 244, 422, 235), (53, 235, 421, 242), (54, 244, 418, 245), (54, 245, 419, 246), (54, 246, 423, 237), (54, 237, 422, 244), (55, 246, 419, 247), (55, 247, 416, 240), (55, 240, 420, 239), (55, 239, 423, 246), (56, 248, 408, 249), (56, 249, 409, 250), (56, 250, 413, 251), (56, 251, 412, 248), (57, 250, 409, 252), (57, 252, 410, 253), (57, 253, 414, 254), (57, 254, 413, 250), (58, 253, 410, 255), (58, 255, 411, 256), (58, 256, 415, 257), (58, 257, 414, 253), (59, 256, 411, 258), (59, 258, 408, 248), (59, 248, 412, 259), (59, 259, 415, 256), (60, 260, 404, 261), (60, 261, 405, 262), (60, 262, 409, 249), (60, 249, 408, 260), (61, 262, 405, 263), (61, 263, 406, 264), (61, 264, 410, 252), (61, 252, 409, 262), (62, 264, 406, 265), (62, 265, 407, 266), (62, 266, 411, 255), (62, 255, 410, 264), (63, 266, 407, 267), (63, 267, 404, 260), (63, 260, 408, 258), (63, 258, 411, 266), (64, 268, 400, 269), (64, 269, 401, 270), (64, 270, 405, 261), (64, 261, 404, 268), (65, 270, 401, 271), (65, 271, 402, 272), (65, 272, 406, 263), (65, 263, 405, 270), (66, 272, 402, 273), (66, 273, 403, 274), (66, 274, 407, 265), (66, 265, 406, 272), (67, 274, 403, 275), (67, 275, 400, 268), (67, 268, 404, 267), (67, 267, 407, 274), (68, 276, 396, 277), (68, 277, 397, 278), (68, 278, 401, 269), (68, 269, 400, 276), (69, 278, 397, 279), (69, 279, 398, 280), (69, 280, 402, 271), (69, 271, 401, 278), (70, 280, 398, 281), (70, 281, 399, 282), (70, 282, 403, 273), (70, 273, 402, 280), (71, 282, 399, 283), (71, 283, 396, 276), (71, 276, 400, 275), (71, 275, 403, 282), (72, 284, 392, 285), (72, 285, 393, 286), (72, 286, 397, 277), (72, 277, 396, 284), (73, 286, 393, 287), (73, 287, 394, 288), (73, 288, 398, 279), (73, 279, 397, 286), (74, 288, 394, 289), (74, 289, 395, 290), (74, 290, 399, 281), (74, 281, 398, 288), (75, 290, 395, 291), (75, 291, 392, 284), (75, 284, 396, 283), (75, 283, 399, 290), (76, 292, 388, 293), (76, 293, 389, 294), (76, 294, 393, 285), (76, 285, 392, 292), (77, 294, 389, 295), (77, 295, 390, 296), (77, 296, 394, 287), (77, 287, 393, 294), (78, 296, 390, 297), (78, 297, 391, 298), (78, 298, 395, 289), (78, 289, 394, 296), (79, 298, 391, 299), (79, 299, 388, 292), (79, 292, 392, 291), (79, 291, 395, 298), (80, 300, 384, 301), (80, 301, 385, 302), (80, 302, 389, 293), (80, 293, 388, 300), (81, 302, 385, 303), (81, 303, 386, 304), (81, 304, 390, 295), (81, 295, 389, 302), (82, 304, 386, 305), (82, 305, 387, 306), (82, 306, 391, 297), (82, 297, 390, 304), (83, 306, 387, 307), (83, 307, 384, 300), (83, 300, 388, 299), (83, 299, 391, 306), (84, 251, 413, 309), (84, 309, 449, 181), (84, 181, 448, 308), (84, 308, 412, 251), (85, 254, 414, 310), (85, 310, 450, 183), (85, 183, 449, 309), (85, 309, 413, 254), (86, 257, 415, 311), (86, 311, 451, 185), (86, 185, 450, 310), (86, 310, 414, 257), (87, 259, 412, 308), (87, 308, 448, 187), (87, 187, 451, 311), (87, 311, 415, 259), (88, 131, 477, 313), (88, 313, 417, 241), (88, 241, 416, 312), (88, 312, 476, 131), (89, 134, 478, 314), (89, 314, 418, 243), (89, 243, 417, 313), (89, 313, 477, 134), (90, 137, 479, 315), (90, 315, 419, 245), (90, 245, 418, 314), (90, 314, 478, 137), (91, 139, 476, 312), (91, 312, 416, 247), (91, 247, 419, 315), (91, 315, 479, 139), (92, 344, 500, 368), (92, 368, 387, 305), (92, 305, 386, 369), (92, 369, 496, 344), (93, 332, 486, 331), (93, 331, 485, 318), (93, 318, 484, 334), (93, 334, 487, 332), (94, 364, 493, 357), (94, 357, 490, 360), (94, 360, 489, 359), (94, 359, 494, 364), (95, 337, 491, 367), (95, 367, 384, 307), (95, 307, 387, 368), (95, 368, 500, 337), (96, 361, 501, 346), (96, 346, 497, 370), (96, 370, 498, 349), (96, 349, 502, 361), (97, 370, 497, 352), (97, 352, 493, 364), (97, 364, 494, 355), (97, 355, 498, 370), (98, 350, 496, 369), (98, 369, 386, 303), (98, 303, 385, 366), (98, 366, 492, 350), (99, 199, 444, 362), (99, 362, 488, 341), (99, 341, 503, 363), (99, 363, 447, 199), (100, 197, 447, 363), (100, 363, 503, 348), (100, 348, 499, 371), (100, 371, 446, 197), (101, 194, 446, 371), (101, 371, 499, 354), (101, 354, 495, 365), (101, 365, 445, 194), (102, 191, 445, 365), (102, 365, 495, 358), (102, 358, 488, 362), (102, 362, 444, 191), (103, 356, 492, 366), (103, 366, 385, 301), (103, 301, 384, 367), (103, 367, 491, 356), (104, 378, 501, 339), (104, 339, 490, 379), (104, 379, 487, 334), (104, 334, 484, 378), (105, 376, 497, 346), (105, 346, 501, 378), (105, 378, 484, 333), (105, 333, 505, 376), (106, 377, 493, 352), (106, 352, 497, 376), (106, 376, 505, 329), (106, 329, 509, 377), (107, 336, 491, 337), (107, 337, 500, 340), (107, 340, 485, 331), (107, 331, 486, 336), (108, 338, 494, 359), (108, 359, 489, 351), (108, 351, 480, 375), (108, 375, 510, 338), (109, 340, 500, 344), (109, 344, 496, 342), (109, 342, 504, 328), (109, 328, 485, 340), (110, 345, 488, 358), (110, 358, 495, 347), (110, 347, 511, 374), (110, 374, 481, 345), (111, 351, 489, 343), (111, 343, 502, 353), (111, 353, 483, 320), (111, 320, 480, 351), (112, 360, 490, 339), (112, 339, 501, 361), (112, 361, 502, 343), (112, 343, 489, 360), (113, 322, 482, 335), (113, 335, 481, 321), (113, 321, 480, 320), (113, 320, 483, 322), (114, 318, 485, 328), (114, 328, 504, 325), (114, 325, 505, 333), (114, 333, 484, 318), (115, 324, 507, 323), (115, 323, 482, 322), (115, 322, 483, 330), (115, 330, 506, 324), (116, 325, 504, 326), (116, 326, 508, 317), (116, 317, 509, 329), (116, 329, 505, 325), (117, 327, 511, 319), (117, 319, 507, 324), (117, 324, 506, 316), (117, 316, 510, 327), (118, 317, 508, 372), (118, 372, 486, 332), (118, 332, 487, 373), (118, 373, 509, 317), (119, 321, 481, 374), (119, 374, 511, 327), (119, 327, 510, 375), (119, 375, 480, 321), (120, 347, 495, 354), (120, 354, 499, 380), (120, 380, 507, 319), (120, 319, 511, 347), (121, 381, 498, 355), (121, 355, 494, 338), (121, 338, 510, 316), (121, 316, 506, 381), (122, 380, 499, 348), (122, 348, 503, 382), (122, 382, 482, 323), (122, 323, 507, 380), (123, 382, 503, 341), (123, 341, 488, 345), (123, 345, 481, 335), (123, 335, 482, 382), (124, 383, 492, 356), (124, 356, 491, 336), (124, 336, 486, 372), (124, 372, 508, 383), (125, 353, 502, 349), (125, 349, 498, 381), (125, 381, 506, 330), (125, 330, 483, 353), (126, 379, 490, 357), (126, 357, 493, 377), (126, 377, 509, 373), (126, 373, 487, 379), (127, 342, 496, 350), (127, 350, 492, 383), (127, 383, 508, 326), (127, 326, 504, 342)])
me_ob_trilatch.polygons.foreach_set('use_smooth', [True] * 512)
me_ob_trilatch.polygons.foreach_set('material_index', [0, 0, 0, 0, 0, 0, 0, 0, 0, 0, 0, 0, 0, 0, 0, 0, 0, 0, 0, 0, 0, 0, 0, 0, 0, 0, 0, 0, 0, 0, 0, 0, 0, 0, 0, 0, 0, 0, 0, 0, 0, 0, 0, 0, 0, 0, 0, 0, 0, 0, 0, 0, 0, 0, 0, 0, 0, 0, 0, 0, 0, 0, 0, 0, 0, 0, 0, 0, 0, 0, 0, 0, 0, 0, 0, 0, 0, 0, 0, 0, 0, 0, 0, 0, 0, 0, 0, 0, 0, 0, 0, 0, 0, 0, 0, 0, 0, 0, 0, 0, 0, 0, 0, 0, 0, 0, 0, 0, 0, 0, 0, 0, 0, 0, 0, 0, 0, 0, 0, 0, 0, 0, 0, 0, 0, 0, 0, 0, 0, 0, 0, 0, 0, 0, 0, 0, 0, 0, 0, 0, 0, 0, 0, 0, 0, 0, 0, 0, 0, 0, 0, 0, 0, 0, 0, 0, 0, 0, 0, 0, 0, 0, 0, 0, 0, 0, 0, 0, 0, 0, 0, 0, 0, 0, 0, 0, 0, 0, 0, 0, 0, 0, 0, 0, 0, 0, 0, 0, 0, 0, 0, 0, 0, 0, 0, 0, 0, 0, 0, 0, 0, 0, 0, 0, 0, 0, 0, 0, 0, 0, 0, 0, 0, 0, 0, 0, 0, 0, 0, 0, 0, 0, 0, 0, 0, 0, 0, 0, 0, 0, 0, 0, 0, 0, 0, 0, 0, 0, 0, 0, 0, 0, 0, 0, 0, 0, 0, 0, 0, 0, 0, 0, 0, 0, 0, 0, 0, 0, 0, 0, 0, 0, 0, 0, 0, 0, 0, 0, 0, 0, 0, 0, 0, 0, 0, 0, 0, 0, 0, 0, 0, 0, 0, 0, 0, 0, 0, 0, 0, 0, 0, 0, 0, 0, 0, 0, 0, 0, 0, 0, 0, 0, 0, 0, 0, 0, 0, 0, 0, 0, 0, 0, 0, 0, 0, 0, 0, 0, 0, 0, 0, 0, 0, 0, 0, 0, 0, 0, 0, 0, 0, 0, 0, 0, 0, 0, 0, 0, 0, 0, 0, 0, 0, 0, 0, 0, 0, 0, 0, 0, 0, 0, 0, 0, 0, 0, 0, 0, 0, 0, 0, 0, 0, 0, 0, 0, 0, 0, 0, 0, 0, 0, 3, 3, 3, 3, 0, 0, 0, 0, 0, 0, 0, 0, 0, 0, 0, 0, 0, 0, 0, 0, 0, 0, 0, 0, 0, 0, 0, 0, 0, 0, 0, 0, 0, 0, 0, 0, 0, 0, 0, 0, 0, 0, 0, 0, 3, 3, 3, 3, 3, 3, 3, 3, 3, 3, 3, 3, 3, 3, 3, 3, 3, 3, 3, 3, 3, 3, 3, 3, 3, 3, 3, 3, 3, 3, 3, 3, 0, 0, 0, 0, 3, 3, 3, 3, 3, 3, 3, 3, 3, 3, 3, 3, 3, 3, 3, 3, 3, 3, 3, 3, 3, 3, 3, 3, 3, 3, 3, 3, 3, 3, 3, 3, 3, 3, 3, 3, 3, 3, 3, 3, 3, 3, 3, 3, 3, 3, 3, 3, 3, 3, 3, 3, 3, 3, 3, 3, 3, 3, 3, 3])
_k = set([(316, 506), (316, 510), (319, 507), (319, 511), (320, 480), (320, 483), (323, 482), (323, 507), (326, 504), (326, 508), (328, 485), (328, 504), (329, 505), (329, 509), (330, 483), (330, 506), (331, 485), (331, 486), (333, 484), (333, 505), (334, 484), (334, 487), (335, 481), (335, 482), (337, 491), (337, 500), (339, 490), (339, 501), (341, 488), (341, 503), (343, 489), (343, 502), (344, 496), (344, 500), (346, 497), (346, 501), (348, 499), (348, 503), (349, 498), (349, 502), (350, 492), (350, 496), (352, 493), (352, 497), (354, 495), (354, 499), (355, 494), (355, 498), (356, 491), (356, 492), (357, 490), (357, 493), (358, 488), (358, 495), (359, 489), (359, 494), (372, 486), (372, 508), (373, 487), (373, 509), (374, 481), (374, 511), (375, 480), (375, 510)])
me_ob_trilatch.attributes.new('sharp_edge', 'BOOLEAN', 'EDGE').data.foreach_set('value', [ (min(e.vertices), max(e.vertices)) in _k for e in me_ob_trilatch.edges])
_k = {(316, 506): 1.0, (316, 510): 1.0, (319, 511): 1.0, (319, 507): 1.0, (320, 480): 1.0, (320, 483): 1.0, (323, 507): 1.0, (323, 482): 1.0, (326, 504): 1.0, (326, 508): 1.0, (328, 485): 1.0, (328, 504): 1.0, (329, 509): 1.0, (329, 505): 1.0, (330, 483): 1.0, (330, 506): 1.0, (331, 486): 1.0, (331, 485): 1.0, (333, 505): 1.0, (333, 484): 1.0, (334, 484): 1.0, (334, 487): 1.0, (335, 482): 1.0, (335, 481): 1.0, (337, 491): 1.0, (337, 500): 1.0, (339, 501): 1.0, (339, 490): 1.0, (341, 503): 1.0, (341, 488): 1.0, (343, 489): 1.0, (343, 502): 1.0, (344, 500): 1.0, (344, 496): 1.0, (346, 497): 1.0, (346, 501): 1.0, (348, 499): 1.0, (348, 503): 1.0, (349, 502): 1.0, (349, 498): 1.0, (350, 496): 1.0, (350, 492): 1.0, (352, 493): 1.0, (352, 497): 1.0, (354, 495): 1.0, (354, 499): 1.0, (355, 498): 1.0, (355, 494): 1.0, (356, 492): 1.0, (356, 491): 1.0, (357, 490): 1.0, (357, 493): 1.0, (358, 488): 1.0, (358, 495): 1.0, (359, 494): 1.0, (359, 489): 1.0, (372, 508): 1.0, (372, 486): 1.0, (373, 487): 1.0, (373, 509): 1.0, (374, 481): 1.0, (374, 511): 1.0, (375, 510): 1.0, (375, 480): 1.0}
me_ob_trilatch.attributes.new('crease_edge', 'FLOAT', 'EDGE').data.foreach_set('value', [_k.get((min(e.vertices), max(e.vertices)), 0.0) for e in me_ob_trilatch.edges])
me_ob_trilatch.materials.append(mat_prox_alum_107)
me_ob_trilatch.materials.append(mat_prox_kevlar_107)
me_ob_trilatch.materials.append(mat_prox_rough_plastic_050)
me_ob_trilatch.materials.append(mat_prox_easy_spec_107)
me_ob_trilatch.materials.append(mat_prox_soap_105)
me_ob_trilatch.materials.append(mat_prox_emission_105)
me_ob_trilatch.use_remesh_preserve_volume = False
me_ob_trilatch.use_remesh_preserve_attributes = False
me_ob_trilatch.use_mirror_vertex_groups = False
me_ob_trilatch.update()
me_bb_trilatch = bpy.data.meshes.new('BB_trilatch')
me_bb_trilatch.from_pydata([(-0.4154, -0.4806, -0.1292), (-0.4693, -0.3933, -0.1292), (-0.436, -0.4784, -0.1292), (-0.4534, -0.4719, -0.1292), (-0.4667, -0.4615, -0.1292), (-0.4753, -0.4477, -0.1292), (-0.4786, -0.4312, -0.1292), (-0.4766, -0.4128, -0.1292), (0.5039, -0.3933, -0.1292), (0.45, -0.4806, -0.1292), (0.5112, -0.4128, -0.1292), (0.5132, -0.4312, -0.1292), (0.5098, -0.4477, -0.1292), (0.5013, -0.4615, -0.1292), (0.488, -0.4719, -0.1292), (0.4706, -0.4784, -0.1292), (-0.02634, 0.4927, -0.1292), (0.06091, 0.4927, -0.1292), (-0.01554, 0.5099, -0.1292), (-0.003091, 0.5219, -0.1292), (0.01038, 0.528, -0.1292), (0.02419, 0.528, -0.1292), (0.03766, 0.5219, -0.1292), (0.05011, 0.5099, -0.1292), (-0.4693, -0.3933, 0.02733), (-0.4154, -0.4806, 0.02733), (-0.4766, -0.4128, 0.02733), (-0.4786, -0.4312, 0.02733), (-0.4753, -0.4477, 0.02733), (-0.4667, -0.4615, 0.02733), (-0.4534, -0.4719, 0.02733), (-0.436, -0.4784, 0.02733), (0.45, -0.4806, 0.02733), (0.5039, -0.3933, 0.02733), (0.4706, -0.4784, 0.02733), (0.488, -0.4719, 0.02733), (0.5013, -0.4615, 0.02733), (0.5098, -0.4477, 0.02733), (0.5132, -0.4312, 0.02733), (0.5112, -0.4128, 0.02733), (0.06091, 0.4927, 0.02733), (-0.02634, 0.4927, 0.02733), (0.05011, 0.5099, 0.02733), (0.03766, 0.5219, 0.02733), (0.02419, 0.528, 0.02733), (0.01038, 0.528, 0.02733), (-0.003091, 0.5219, 0.02733), (-0.01554, 0.5099, 0.02733), (-0.4154, -0.4806, -0.05093), (-0.436, -0.4784, -0.05093), (-0.4534, -0.4719, -0.05093), (-0.4667, -0.4615, -0.05093), (-0.4753, -0.4477, -0.05093), (-0.4786, -0.4312, -0.05093), (-0.4766, -0.4128, -0.05093), (-0.4693, -0.3933, -0.05093), (0.5039, -0.3933, -0.05093), (0.5112, -0.4128, -0.05093), (0.5132, -0.4312, -0.05093), (0.5098, -0.4477, -0.05093), (0.5013, -0.4615, -0.05093), (0.488, -0.4719, -0.05093), (0.4706, -0.4784, -0.05093), (0.45, -0.4806, -0.05093), (-0.02634, 0.4927, -0.05093), (-0.01554, 0.5099, -0.05093), (-0.003091, 0.5219, -0.05093), (0.01038, 0.528, -0.05093), (0.02419, 0.528, -0.05093), (0.03766, 0.5219, -0.05093), (0.05011, 0.5099, -0.05093), (0.06091, 0.4927, -0.05093)], [], [(48, 63, 32, 25), (56, 71, 40, 33), (64, 55, 24, 41), (24, 26, 27, 28, 29, 30, 31, 25, 32, 34, 35, 36, 37, 38, 39, 33, 40, 42, 43, 44, 45, 46, 47, 41), (48, 25, 31, 49), (49, 31, 30, 50), (50, 30, 29, 51), (51, 29, 28, 52), (52, 28, 27, 53), (53, 27, 26, 54), (54, 26, 24, 55), (56, 33, 39, 57), (57, 39, 38, 58), (58, 38, 37, 59), (59, 37, 36, 60), (60, 36, 35, 61), (61, 35, 34, 62), (62, 34, 32, 63), (64, 41, 47, 65), (65, 47, 46, 66), (66, 46, 45, 67), (67, 45, 44, 68), (68, 44, 43, 69), (69, 43, 42, 70), (70, 42, 40, 71), (16, 18, 19, 20, 21, 22, 23, 17, 8, 10, 11, 12, 13, 14, 15, 9, 0, 2, 3, 4, 5, 6, 7, 1), (23, 70, 71, 17), (22, 69, 70, 23), (21, 68, 69, 22), (20, 67, 68, 21), (19, 66, 67, 20), (18, 65, 66, 19), (16, 64, 65, 18), (15, 62, 63, 9), (14, 61, 62, 15), (13, 60, 61, 14), (12, 59, 60, 13), (11, 58, 59, 12), (10, 57, 58, 11), (8, 56, 57, 10), (7, 54, 55, 1), (6, 53, 54, 7), (5, 52, 53, 6), (4, 51, 52, 5), (3, 50, 51, 4), (2, 49, 50, 3), (0, 48, 49, 2), (16, 1, 55, 64), (8, 17, 71, 56), (0, 9, 63, 48)])
me_bb_trilatch.polygons.foreach_set('use_smooth', [True] * 50)
_k = set([(0, 2), (0, 9), (1, 7), (1, 16), (2, 3), (3, 4), (4, 5), (5, 6), (6, 7), (8, 10), (8, 17), (9, 15), (10, 11), (11, 12), (12, 13), (13, 14), (14, 15), (16, 18), (17, 23), (18, 19), (19, 20), (20, 21), (21, 22), (22, 23), (24, 26), (24, 41), (25, 31), (25, 32), (26, 27), (27, 28), (28, 29), (29, 30), (30, 31), (32, 34), (33, 39), (33, 40), (34, 35), (35, 36), (36, 37), (37, 38), (38, 39), (40, 42), (41, 47), (42, 43), (43, 44), (44, 45), (45, 46), (46, 47)])
me_bb_trilatch.attributes.new('sharp_edge', 'BOOLEAN', 'EDGE').data.foreach_set('value', [ (min(e.vertices), max(e.vertices)) in _k for e in me_bb_trilatch.edges])
_k = {(0, 2): 1.0, (25, 31): 1.0, (2, 3): 1.0, (30, 31): 1.0, (3, 4): 1.0, (29, 30): 1.0, (4, 5): 1.0, (28, 29): 1.0, (5, 6): 1.0, (27, 28): 1.0, (6, 7): 1.0, (26, 27): 1.0, (1, 7): 1.0, (24, 26): 1.0, (8, 10): 1.0, (33, 39): 1.0, (10, 11): 1.0, (38, 39): 1.0, (11, 12): 1.0, (37, 38): 1.0, (12, 13): 1.0, (36, 37): 1.0, (13, 14): 1.0, (35, 36): 1.0, (14, 15): 1.0, (34, 35): 1.0, (9, 15): 1.0, (32, 34): 1.0, (16, 18): 1.0, (41, 47): 1.0, (18, 19): 1.0, (46, 47): 1.0, (19, 20): 1.0, (45, 46): 1.0, (20, 21): 1.0, (44, 45): 1.0, (21, 22): 1.0, (43, 44): 1.0, (22, 23): 1.0, (42, 43): 1.0, (17, 23): 1.0, (40, 42): 1.0, (1, 16): 1.0, (8, 17): 1.0, (0, 9): 1.0, (25, 32): 1.0, (24, 41): 1.0, (33, 40): 1.0}
me_bb_trilatch.attributes.new('crease_edge', 'FLOAT', 'EDGE').data.foreach_set('value', [_k.get((min(e.vertices), max(e.vertices)), 0.0) for e in me_bb_trilatch.edges])
me_bb_trilatch.materials.append(None)
me_bb_trilatch.materials.append(None)
me_bb_trilatch.materials.append(None)
me_bb_trilatch.materials.append(None)
me_bb_trilatch.use_remesh_preserve_volume = False
me_bb_trilatch.use_remesh_preserve_attributes = False
me_bb_trilatch.use_mirror_vertex_groups = False
me_bb_trilatch.update()

# ---- objects
ob_ap_trilatch = bpy.data.objects.new('AP_trilatch', me_ap_trilatch)
ob_ob_trilatch = bpy.data.objects.new('OB_trilatch', me_ob_trilatch)
ob_bb_trilatch = bpy.data.objects.new('BB_trilatch', me_bb_trilatch)

# ---- transforms, parenting, visibility, modifiers, constraints
ob_ap_trilatch.location = (0.0, 0.0, 0.0)
ob_ap_trilatch.hide_render = True
ob_ap_trilatch.visible_camera = False
ob_ap_trilatch.visible_diffuse = False
ob_ap_trilatch.visible_glossy = False
ob_ap_trilatch.visible_transmission = False
ob_ap_trilatch.visible_volume_scatter = False
ob_ap_trilatch.visible_shadow = False
ob_ap_trilatch.display_type = 'WIRE'
ob_ap_trilatch.show_wire = True
ob_ap_trilatch.show_all_edges = True
ob_ap_trilatch.show_in_front = True
ob_ap_trilatch.lineart.crease_threshold = 0.0
ob_ob_trilatch.parent = ob_ap_trilatch
ob_ob_trilatch.location = (0.0, 0.0, 0.0)
ob_ob_trilatch.display_type = 'SOLID'
ob_ob_trilatch.show_transparent = True
ob_ob_trilatch.lineart.crease_threshold = 0.0
_m = ob_ob_trilatch.modifiers.new('Subsurf', 'SUBSURF')
_m.uv_smooth = 'PRESERVE_CORNERS'
_m.quality = 2
_m.show_only_control_edges = False
_m = ob_ob_trilatch.modifiers.new('Auto Smooth', 'NODES')
_m.node_group = ng_auto_smooth
_gi = [s.identifier for s in ng_auto_smooth.interface.items_tree if s.item_type == 'SOCKET' and s.in_out == 'INPUT']
_m[_gi[1]] = 1.047  # Angle
ob_bb_trilatch.parent = ob_ap_trilatch
ob_bb_trilatch.location = (0.0, 0.0, 0.0)
ob_bb_trilatch.hide_render = True
ob_bb_trilatch.visible_camera = False
ob_bb_trilatch.visible_diffuse = False
ob_bb_trilatch.visible_glossy = False
ob_bb_trilatch.visible_transmission = False
ob_bb_trilatch.visible_volume_scatter = False
ob_bb_trilatch.visible_shadow = False
ob_bb_trilatch.display_type = 'WIRE'
ob_bb_trilatch.show_wire = True
ob_bb_trilatch.show_all_edges = True
ob_bb_trilatch.lineart.crease_threshold = 0.0
_m = ob_bb_trilatch.modifiers.new('Auto Smooth', 'NODES')
_m.node_group = ng_auto_smooth
_gi = [s.identifier for s in ng_auto_smooth.interface.items_tree if s.item_type == 'SOCKET' and s.in_out == 'INPUT']
_m[_gi[1]] = 1.047  # Angle

# ---- collection membership
col_collection_1.objects.link(ob_ap_trilatch)
col_collection_1.objects.link(ob_ob_trilatch)
col_collection_1.objects.link(ob_bb_trilatch)

# ---- scene / render settings (as saved in the file)
scene.frame_start = 1; scene.frame_end = 100; scene.frame_set(98)
scene.render.engine = 'CYCLES'
scene.render.image_settings.color_depth = '16'
scene.render.image_settings.compression = 90
scene.render.resolution_x = 1024
scene.render.resolution_y = 1024
scene.render.resolution_percentage = 50
scene.render.dither_intensity = 0.0
scene.render.use_simplify = True
scene.render.use_persistent_data = True
scene.cycles.use_denoising = False
scene.cycles.samples = 100
scene.cycles.sampling_pattern = 'TABULATED_SOBOL'
scene.cycles.light_sampling_threshold = 0.0
scene.cycles.use_adaptive_sampling = False
scene.cycles.use_light_tree = False
scene.cycles.caustics_reflective = False
scene.cycles.caustics_refractive = False
scene.cycles.blur_glossy = 4.0
scene.cycles.max_bounces = 4
scene.cycles.transmission_bounces = 4
scene.cycles.volume_bounces = 2
scene.cycles.transparent_max_bounces = 4
scene.cycles.use_animated_seed = True
scene.cycles.sample_clamp_direct = 4.0
scene.cycles.sample_clamp_indirect = 2.0
scene.cycles.debug_bvh_type = 'STATIC_BVH'
scene.view_settings.view_transform = 'Standard'
bpy.context.view_layer.update()

# ---- added for rendering (the .blend has no active camera): camera
cam_auto = bpy.data.cameras.new('AutoCamera')
cam_auto.lens = 50.0
cam_auto.sensor_width = 36.0
cam_auto.clip_end = 1000.0
ob_auto_camera = bpy.data.objects.new('AutoCamera', cam_auto)
scene.collection.objects.link(ob_auto_camera)
ob_auto_camera.location = (1.22899, -1.47859, 0.92059)
ob_auto_camera.rotation_euler = (1.09748, -7.21219e-08, 0.694738)
scene.camera = ob_auto_camera
bpy.context.view_layer.update()
